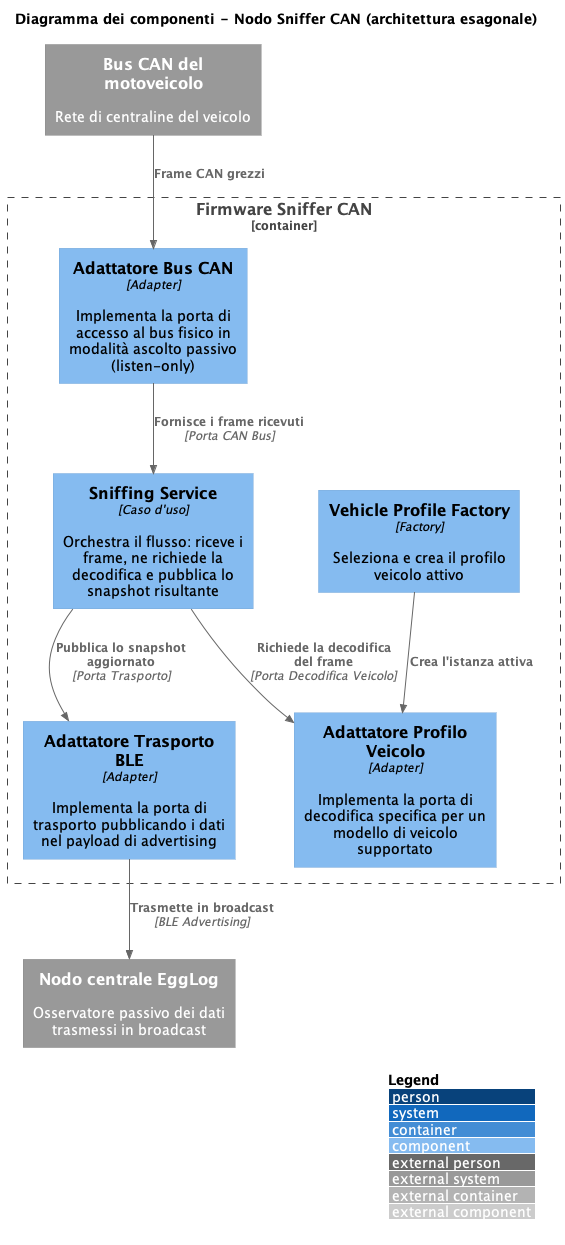

The diagram above was rendered by PlantUML. Its source (embedded in the PNG):
@startuml C4_Component_Sniffer
!include https://raw.githubusercontent.com/plantuml-stdlib/C4-PlantUML/master/C4_Component.puml

LAYOUT_WITH_LEGEND()
title Diagramma dei componenti - Nodo Sniffer CAN (architettura esagonale)

Container_Boundary(sniffer_fw, "Firmware Sniffer CAN") {
    Component(usecase, "Sniffing Service", "Caso d'uso", "Orchestra il flusso: riceve i frame, ne richiede la decodifica e pubblica lo snapshot risultante")
    Component(canadapter, "Adattatore Bus CAN", "Adapter", "Implementa la porta di accesso al bus fisico in modalità ascolto passivo (listen-only)")
    Component(vehicleadapter, "Adattatore Profilo Veicolo", "Adapter", "Implementa la porta di decodifica specifica per un modello di veicolo supportato")
    Component(factory, "Vehicle Profile Factory", "Factory", "Seleziona e crea il profilo veicolo attivo")
    Component(bleadapter, "Adattatore Trasporto BLE", "Adapter", "Implementa la porta di trasporto pubblicando i dati nel payload di advertising")
}

System_Ext(bus, "Bus CAN del motoveicolo", "Rete di centraline del veicolo")
System_Ext(central, "Nodo centrale EggLog", "Osservatore passivo dei dati trasmessi in broadcast")

Rel(bus, canadapter, "Frame CAN grezzi")
Rel(canadapter, usecase, "Fornisce i frame ricevuti", "Porta CAN Bus")
Rel(usecase, vehicleadapter, "Richiede la decodifica del frame", "Porta Decodifica Veicolo")
Rel(factory, vehicleadapter, "Crea l'istanza attiva")
Rel(usecase, bleadapter, "Pubblica lo snapshot aggiornato", "Porta Trasporto")
Rel(bleadapter, central, "Trasmette in broadcast", "BLE Advertising")

@enduml